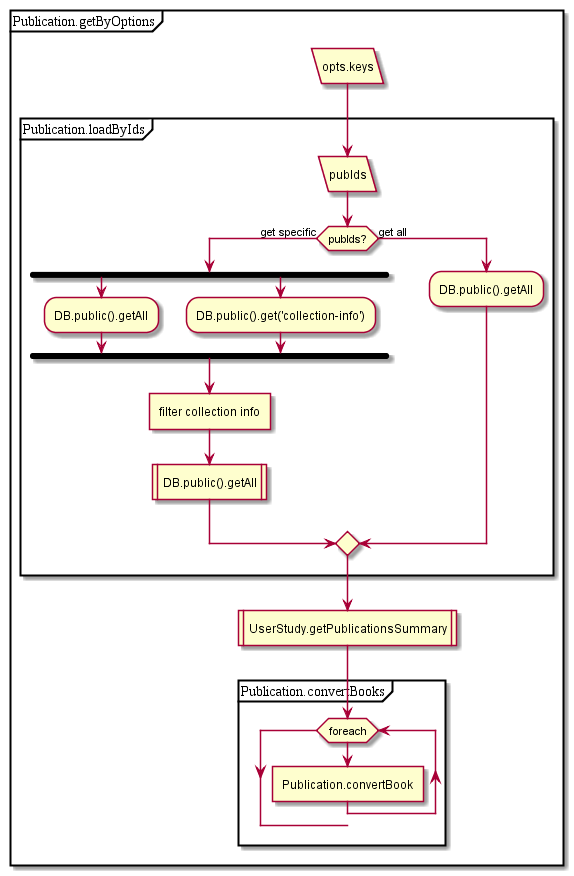

The diagram above was rendered by PlantUML. Its source (embedded in the PNG):
@startuml
partition Publication.getByOptions {
:opts.keys/
partition Publication.loadByIds {
:pubIds/
if(pubIds?) then (get specific)
fork
:DB.public().getAll;
fork again
:DB.public().get('collection-info');
endfork;
:filter collection info]
:DB.public().getAll|
else (get all)
:DB.public().getAll;
endif;
}
:UserStudy.getPublicationsSummary|
partition Publication.convertBooks {
while (foreach)
:Publication.convertBook]
endwhile;
}
}
@enduml